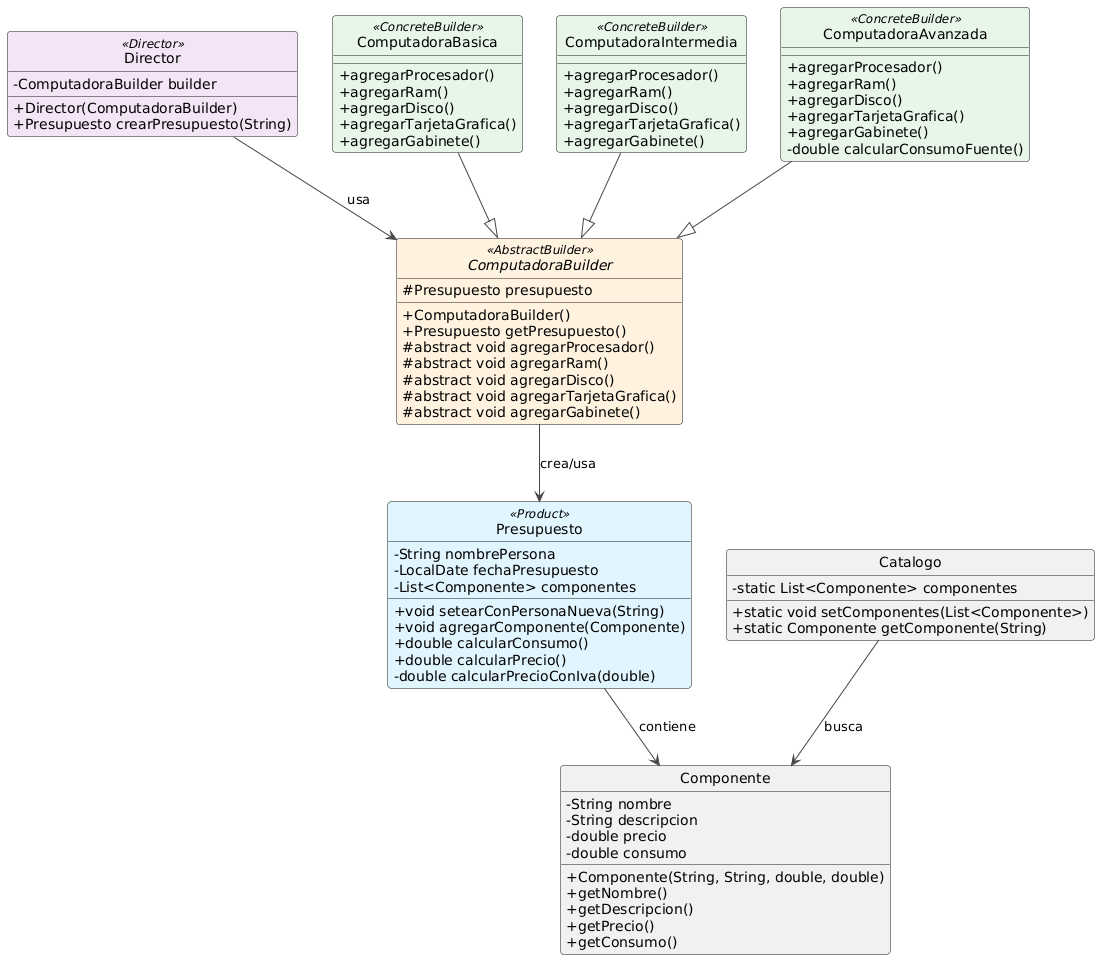

The diagram above was rendered by PlantUML. Its source (embedded in the PNG):
@startuml
!theme vibrant

skinparam classAttributeIconSize 0
skinparam style strictuml
skinparam class {
    BackgroundColor<<Product>> #E1F5FE
    BackgroundColor<<AbstractBuilder>> #FFF3E0
    BackgroundColor<<ConcreteBuilder>> #E8F5E9
    BackgroundColor<<Director>> #F3E5F5
}

' ========== Clases con Roles Builder ==========

class Director <<Director>> {
    - ComputadoraBuilder builder
    + Director(ComputadoraBuilder)
    + Presupuesto crearPresupuesto(String)
}

abstract class ComputadoraBuilder <<AbstractBuilder>> {
    # Presupuesto presupuesto
    + ComputadoraBuilder()
    + Presupuesto getPresupuesto()
    # abstract void agregarProcesador()
    # abstract void agregarRam()
    # abstract void agregarDisco()
    # abstract void agregarTarjetaGrafica()
    # abstract void agregarGabinete()
}

class ComputadoraBasica <<ConcreteBuilder>> {
    + agregarProcesador()
    + agregarRam()
    + agregarDisco()
    + agregarTarjetaGrafica()
    + agregarGabinete()
}

class ComputadoraIntermedia <<ConcreteBuilder>> {
    + agregarProcesador()
    + agregarRam()
    + agregarDisco()
    + agregarTarjetaGrafica()
    + agregarGabinete()
}

class ComputadoraAvanzada <<ConcreteBuilder>> {
    + agregarProcesador()
    + agregarRam()
    + agregarDisco()
    + agregarTarjetaGrafica()
    + agregarGabinete()
    - double calcularConsumoFuente()
}

class Presupuesto <<Product>> {
    - String nombrePersona
    - LocalDate fechaPresupuesto
    - List<Componente> componentes
    + void setearConPersonaNueva(String)
    + void agregarComponente(Componente)
    + double calcularConsumo()
    + double calcularPrecio()
    - double calcularPrecioConIva(double)
}

' ========== Clases auxiliares sin rol específico ==========

class Catalogo {
    - static List<Componente> componentes
    + static void setComponentes(List<Componente>)
    + static Componente getComponente(String)
}

class Componente {
    - String nombre
    - String descripcion
    - double precio
    - double consumo
    + Componente(String, String, double, double)
    + getNombre()
    + getDescripcion()
    + getPrecio()
    + getConsumo()
}

' ========== Relaciones ==========

Director --> ComputadoraBuilder : usa
ComputadoraBuilder --> Presupuesto : crea/usa
Presupuesto --> Componente : contiene
Catalogo --> Componente : busca
ComputadoraBasica --|> ComputadoraBuilder
ComputadoraIntermedia --|> ComputadoraBuilder
ComputadoraAvanzada --|> ComputadoraBuilder
@enduml